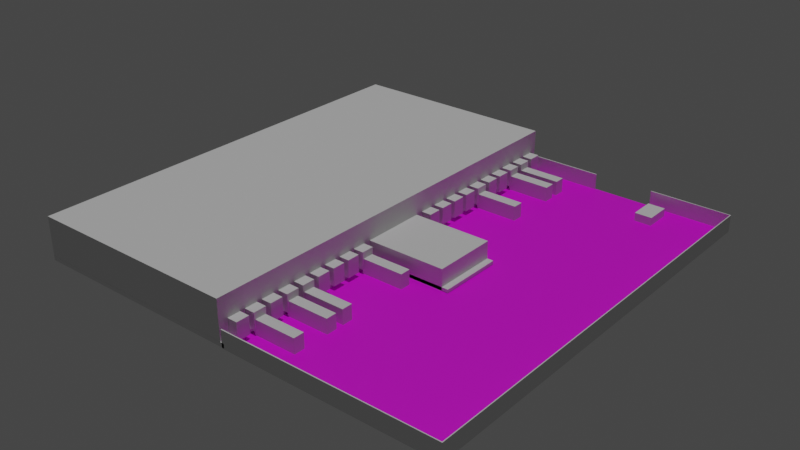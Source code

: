 # Source: fabrica.blend  (saved by Blender 4.0.36; exported with 4.5.12 LTS)
import bpy
from mathutils import Matrix  # noqa: F401  (used for matrix-valued properties, if any)

bpy.ops.wm.read_factory_settings(use_empty=True)
scene = bpy.context.scene
scene.name = 'Scene'

# ---- collections
col_collection = bpy.data.collections.new('Collection'); scene.collection.children.link(col_collection)
col_camiones = bpy.data.collections.new('Camiones'); col_collection.children.link(col_camiones)
col_entradas_camiones = bpy.data.collections.new('Entradas camiones'); col_collection.children.link(col_entradas_camiones)

# ---- images (referenced by path relative to the original .blend; pixels are not part of the script)
import os
ASSET_DIR = os.environ.get("B2B_ASSET_DIR", "")  # directory of the original .blend (textures are referenced by path, not embedded)
HERE = os.path.dirname(os.path.abspath(__file__))  # packed textures are extracted next to this script under _unpacked/

def load_image(name, relpath, width, height, colorspace="sRGB"):
    """Load a texture the original file referenced (path relative to the .blend, or extracted next to this script)."""
    p = next((c for c in (os.path.join(HERE, relpath), os.path.join(ASSET_DIR, relpath)) if relpath and os.path.exists(c)), "")
    if p:
        img = bpy.data.images.load(p, check_existing=True)
        img.name = name
    else:  # same state as the original file: an image datablock whose file is absent (Cycles renders it pink)
        img = bpy.data.images.new(name, width, height)
        img.source = "FILE"
        img.filepath = "//" + (relpath or name)
    img.colorspace_settings.name = colorspace
    return img
img_2d_layout_png = load_image('2d_layout.png', '2d_layout.png', 1024, 1024, 'sRGB')

# ---- materials (node trees are filled in below, after node groups)
mat_reference = bpy.data.materials.new('Reference')
mat_reference.use_transparent_shadow = False

# ---- material node trees
mat_reference.use_nodes = True; mat_reference.node_tree.nodes.clear()
_N = mat_reference.node_tree.nodes; _L = mat_reference.node_tree.links
n0 = _N.new('ShaderNodeBsdfPrincipled'); n0.name = 'Principled BSDF'; n0.location = (10, 300)
n0.distribution = 'GGX'
n0.subsurface_method = 'RANDOM_WALK_SKIN'
n0.inputs[3].default_value = 1.45
n0.inputs[27].default_value = (0.0, 0.0, 0.0, 1.0)
n0.inputs[28].default_value = 1.0
n1 = _N.new('ShaderNodeOutputMaterial'); n1.name = 'Material Output'; n1.location = (300, 300)
n2 = _N.new('ShaderNodeTexImage'); n2.name = 'Image Texture'; n2.location = (-280, 280)
n2.image = img_2d_layout_png
_L.new(n0.outputs[0], n1.inputs[0])
_L.new(n2.outputs[0], n0.inputs[0])
n1.is_active_output = True

# ---- world
world_world = bpy.data.worlds.new('World'); scene.world = world_world
world_world.use_nodes = True; world_world.node_tree.nodes.clear()
_N = world_world.node_tree.nodes; _L = world_world.node_tree.links
n0 = _N.new('ShaderNodeOutputWorld'); n0.name = 'World Output'; n0.location = (300, 300)
n1 = _N.new('ShaderNodeBackground'); n1.name = 'Background'; n1.location = (10, 300)
n1.inputs[0].default_value = (0.05088, 0.05088, 0.05088, 1.0)
_L.new(n1.outputs[0], n0.inputs[0])
n0.is_active_output = True
world_world.color = (0.05088, 0.05088, 0.05088)
world_world.use_sun_shadow = False
world_world.sun_shadow_jitter_overblur = 0.0

# ---- lights
light_sun = bpy.data.lights.new('Sun', 'SUN')
light_sun.transmission_factor = 0.0
light_sun.energy = 1.0

# ---- meshes
me_plane = bpy.data.meshes.new('Plane')
me_plane.from_pydata([(-1.0, -1.0, 0.0), (1.0, -1.0, 0.0), (-1.0, 1.0, 0.0), (1.0, 1.0, 0.0)], [], [(0, 1, 3, 2)])
_uv = me_plane.uv_layers.new(name='UVMap')
_uv.uv.foreach_set('vector', [0.0, 0.0, 1.0, 0.0, 1.0, 1.0, 0.0, 1.0])
me_plane.materials.append(mat_reference)
me_plane.update()
me_plane_001 = bpy.data.meshes.new('Plane.001')
me_plane_001.from_pydata([(-1.0, -1.0, 0.0), (1.0, -1.0, 0.0), (-1.0, 1.0, 0.0), (1.0, 1.0, 0.0), (0.01851, -1.0, 0.0), (0.01851, 1.0, 0.0), (-1.0, 1.0, 1.0), (-1.0, -1.0, 1.0), (0.01851, 1.0, 1.0), (0.01851, -1.0, 1.0)], [], [(4, 1, 3, 5), (2, 0, 7, 6), (7, 9, 8, 6), (5, 2, 6, 8), (4, 5, 8, 9), (0, 4, 9, 7)])
_uv = me_plane_001.uv_layers.new(name='UVMap')
_uv.uv.foreach_set('vector', [0.5093, 0.0, 1.0, 0.0, 1.0, 1.0, 0.5093, 1.0, 0.0, 0.0, 0.0, 0.0, 0.0, 0.0, 0.0, 0.0, 0.0, 0.0, 0.5093, 0.0, 0.5093, 1.0, 0.0, 1.0, 0.0, 0.0, 0.0, 0.0, 0.0, 0.0, 0.0, 0.0, 0.5093, 0.0, 0.5093, 1.0, 0.5093, 1.0, 0.5093, 0.0, 0.0, 0.0, 0.0, 0.0, 0.0, 0.0, 0.0, 0.0])
me_plane_001.update()
me_cube_010 = bpy.data.meshes.new('Cube.010')
me_cube_010.from_pydata([(-2.0, -2.0, -2.0), (-2.0, -2.0, 2.0), (-2.0, 2.0, -2.0), (-2.0, 2.0, 2.0), (2.0, -2.0, -2.0), (2.0, -2.0, 2.0), (2.0, 2.0, -2.0), (2.0, 2.0, 2.0)], [], [(0, 1, 3, 2), (2, 3, 7, 6), (6, 7, 5, 4), (4, 5, 1, 0), (2, 6, 4, 0), (7, 3, 1, 5)])
_uv = me_cube_010.uv_layers.new(name='UVMap')
_uv.uv.foreach_set('vector', [0.375, 0.0, 0.625, 0.0, 0.625, 0.25, 0.375, 0.25, 0.375, 0.25, 0.625, 0.25, 0.625, 0.5, 0.375, 0.5, 0.375, 0.5, 0.625, 0.5, 0.625, 0.75, 0.375, 0.75, 0.375, 0.75, 0.625, 0.75, 0.625, 1.0, 0.375, 1.0, 0.125, 0.5, 0.375, 0.5, 0.375, 0.75, 0.125, 0.75, 0.625, 0.5, 0.875, 0.5, 0.875, 0.75, 0.625, 0.75])
me_cube_010.update()
me_cube_011 = bpy.data.meshes.new('Cube.011')
me_cube_011.from_pydata([(-2.0, -2.0, -2.0), (-2.0, -2.0, 2.0), (-2.0, 2.0, -2.0), (-2.0, 2.0, 2.0), (2.0, -2.0, -2.0), (2.0, -2.0, 2.0), (2.0, 2.0, -2.0), (2.0, 2.0, 2.0)], [], [(0, 1, 3, 2), (2, 3, 7, 6), (6, 7, 5, 4), (4, 5, 1, 0), (2, 6, 4, 0), (7, 3, 1, 5)])
_uv = me_cube_011.uv_layers.new(name='UVMap')
_uv.uv.foreach_set('vector', [0.375, 0.0, 0.625, 0.0, 0.625, 0.25, 0.375, 0.25, 0.375, 0.25, 0.625, 0.25, 0.625, 0.5, 0.375, 0.5, 0.375, 0.5, 0.625, 0.5, 0.625, 0.75, 0.375, 0.75, 0.375, 0.75, 0.625, 0.75, 0.625, 1.0, 0.375, 1.0, 0.125, 0.5, 0.375, 0.5, 0.375, 0.75, 0.125, 0.75, 0.625, 0.5, 0.875, 0.5, 0.875, 0.75, 0.625, 0.75])
me_cube_011.update()
me_cube_013 = bpy.data.meshes.new('Cube.013')
me_cube_013.from_pydata([(2.0, -2.0, -2.0), (2.0, -2.0, 2.0), (2.0, 2.0, -2.0), (2.0, 2.0, 2.0), (0.01477, 2.0, -2.0), (0.01477, 2.0, 2.0), (0.01477, -2.0, -2.0), (0.01477, -2.0, 2.0), (1.245, 2.0, 2.0), (1.245, 2.0, -2.0), (0.6859, 2.0, -2.0), (0.6859, 2.0, 2.0)], [], [(9, 8, 3, 2), (2, 3, 1, 0), (0, 1, 7, 6), (4, 5, 11, 10)])
_uv = me_cube_013.uv_layers.new(name='UVMap')
_uv.uv.foreach_set('vector', [0.375, 0.438, 0.625, 0.438, 0.625, 0.5, 0.375, 0.5, 0.375, 0.5, 0.625, 0.5, 0.625, 0.75, 0.375, 0.75, 0.375, 0.75, 0.625, 0.75, 0.625, 0.8741, 0.375, 0.8741, 0.375, 0.3759, 0.625, 0.3759, 0.625, 0.4069, 0.375, 0.4069])
me_cube_013.update()
me_cube_014 = bpy.data.meshes.new('Cube.014')
me_cube_014.from_pydata([(-2.0, -2.0, -2.0), (-2.0, -2.0, 2.0), (-2.0, 2.0, -2.0), (-2.0, 2.0, 2.0), (2.0, -2.0, -2.0), (2.0, -2.0, 2.0), (2.0, 2.0, -2.0), (2.0, 2.0, 2.0)], [], [(0, 1, 3, 2), (2, 3, 7, 6), (6, 7, 5, 4), (4, 5, 1, 0), (2, 6, 4, 0), (7, 3, 1, 5)])
_uv = me_cube_014.uv_layers.new(name='UVMap')
_uv.uv.foreach_set('vector', [0.375, 0.0, 0.625, 0.0, 0.625, 0.25, 0.375, 0.25, 0.375, 0.25, 0.625, 0.25, 0.625, 0.5, 0.375, 0.5, 0.375, 0.5, 0.625, 0.5, 0.625, 0.75, 0.375, 0.75, 0.375, 0.75, 0.625, 0.75, 0.625, 1.0, 0.375, 1.0, 0.125, 0.5, 0.375, 0.5, 0.375, 0.75, 0.125, 0.75, 0.625, 0.5, 0.875, 0.5, 0.875, 0.75, 0.625, 0.75])
me_cube_014.update()
me_cube_015 = bpy.data.meshes.new('Cube.015')
me_cube_015.from_pydata([(-2.0, -2.0, -2.0), (-2.0, -2.0, 2.0), (-2.0, 2.0, -2.0), (-2.0, 2.0, 2.0), (0.0, 2.0, -2.0), (0.0, 2.0, 2.0), (0.0, -2.0, -2.0), (0.0, -2.0, 2.0)], [], [(0, 1, 3, 2), (6, 7, 1, 0), (5, 3, 1, 7), (2, 3, 5, 4), (7, 6, 4, 5)])
_uv = me_cube_015.uv_layers.new(name='UVMap')
_uv.uv.foreach_set('vector', [0.375, 0.0, 0.625, 0.0, 0.625, 0.25, 0.375, 0.25, 0.375, 0.875, 0.625, 0.875, 0.625, 1.0, 0.375, 1.0, 0.75, 0.5, 0.875, 0.5, 0.875, 0.75, 0.75, 0.75, 0.375, 0.25, 0.625, 0.25, 0.625, 0.375, 0.375, 0.375, 0.625, 0.875, 0.375, 0.875, 0.25, 0.5, 0.625, 0.375])
me_cube_015.update()
me_cube_001 = bpy.data.meshes.new('Cube.001')
me_cube_001.from_pydata([(-2.0, -2.0, -2.0), (-2.0, -2.0, 2.0), (-2.0, 2.0, -2.0), (-2.0, 2.0, 2.0), (2.0, -2.0, -2.0), (2.0, -2.0, 2.0), (2.0, 2.0, -2.0), (2.0, 2.0, 2.0)], [], [(0, 1, 3, 2), (2, 3, 7, 6), (6, 7, 5, 4), (4, 5, 1, 0), (2, 6, 4, 0), (7, 3, 1, 5)])
_uv = me_cube_001.uv_layers.new(name='UVMap')
_uv.uv.foreach_set('vector', [0.375, 0.0, 0.625, 0.0, 0.625, 0.25, 0.375, 0.25, 0.375, 0.25, 0.625, 0.25, 0.625, 0.5, 0.375, 0.5, 0.375, 0.5, 0.625, 0.5, 0.625, 0.75, 0.375, 0.75, 0.375, 0.75, 0.625, 0.75, 0.625, 1.0, 0.375, 1.0, 0.125, 0.5, 0.375, 0.5, 0.375, 0.75, 0.125, 0.75, 0.625, 0.5, 0.875, 0.5, 0.875, 0.75, 0.625, 0.75])
me_cube_001.update()
me_cube_003 = bpy.data.meshes.new('Cube.003')
me_cube_003.from_pydata([(-2.0, -2.0, -2.0), (-2.0, -2.0, 2.0), (-2.0, 2.0, -2.0), (-2.0, 2.0, 2.0), (2.0, -2.0, -2.0), (2.0, -2.0, 2.0), (2.0, 2.0, -2.0), (2.0, 2.0, 2.0)], [], [(0, 1, 3, 2), (2, 3, 7, 6), (6, 7, 5, 4), (4, 5, 1, 0), (2, 6, 4, 0), (7, 3, 1, 5)])
_uv = me_cube_003.uv_layers.new(name='UVMap')
_uv.uv.foreach_set('vector', [0.375, 0.0, 0.625, 0.0, 0.625, 0.25, 0.375, 0.25, 0.375, 0.25, 0.625, 0.25, 0.625, 0.5, 0.375, 0.5, 0.375, 0.5, 0.625, 0.5, 0.625, 0.75, 0.375, 0.75, 0.375, 0.75, 0.625, 0.75, 0.625, 1.0, 0.375, 1.0, 0.125, 0.5, 0.375, 0.5, 0.375, 0.75, 0.125, 0.75, 0.625, 0.5, 0.875, 0.5, 0.875, 0.75, 0.625, 0.75])
me_cube_003.update()
me_cube_004 = bpy.data.meshes.new('Cube.004')
me_cube_004.from_pydata([(-2.0, -2.0, -2.0), (-2.0, -2.0, 2.0), (-2.0, 2.0, -2.0), (-2.0, 2.0, 2.0), (2.0, -2.0, -2.0), (2.0, -2.0, 2.0), (2.0, 2.0, -2.0), (2.0, 2.0, 2.0)], [], [(0, 1, 3, 2), (2, 3, 7, 6), (6, 7, 5, 4), (4, 5, 1, 0), (2, 6, 4, 0), (7, 3, 1, 5)])
_uv = me_cube_004.uv_layers.new(name='UVMap')
_uv.uv.foreach_set('vector', [0.375, 0.0, 0.625, 0.0, 0.625, 0.25, 0.375, 0.25, 0.375, 0.25, 0.625, 0.25, 0.625, 0.5, 0.375, 0.5, 0.375, 0.5, 0.625, 0.5, 0.625, 0.75, 0.375, 0.75, 0.375, 0.75, 0.625, 0.75, 0.625, 1.0, 0.375, 1.0, 0.125, 0.5, 0.375, 0.5, 0.375, 0.75, 0.125, 0.75, 0.625, 0.5, 0.875, 0.5, 0.875, 0.75, 0.625, 0.75])
me_cube_004.update()
me_cube_005 = bpy.data.meshes.new('Cube.005')
me_cube_005.from_pydata([(-2.0, -2.0, -2.0), (-2.0, -2.0, 2.0), (-2.0, 2.0, -2.0), (-2.0, 2.0, 2.0), (2.0, -2.0, -2.0), (2.0, -2.0, 2.0), (2.0, 2.0, -2.0), (2.0, 2.0, 2.0)], [], [(0, 1, 3, 2), (2, 3, 7, 6), (6, 7, 5, 4), (4, 5, 1, 0), (2, 6, 4, 0), (7, 3, 1, 5)])
_uv = me_cube_005.uv_layers.new(name='UVMap')
_uv.uv.foreach_set('vector', [0.375, 0.0, 0.625, 0.0, 0.625, 0.25, 0.375, 0.25, 0.375, 0.25, 0.625, 0.25, 0.625, 0.5, 0.375, 0.5, 0.375, 0.5, 0.625, 0.5, 0.625, 0.75, 0.375, 0.75, 0.375, 0.75, 0.625, 0.75, 0.625, 1.0, 0.375, 1.0, 0.125, 0.5, 0.375, 0.5, 0.375, 0.75, 0.125, 0.75, 0.625, 0.5, 0.875, 0.5, 0.875, 0.75, 0.625, 0.75])
me_cube_005.update()
me_cube_006 = bpy.data.meshes.new('Cube.006')
me_cube_006.from_pydata([(-2.0, -2.0, -2.0), (-2.0, -2.0, 2.0), (-2.0, 2.0, -2.0), (-2.0, 2.0, 2.0), (2.0, -2.0, -2.0), (2.0, -2.0, 2.0), (2.0, 2.0, -2.0), (2.0, 2.0, 2.0)], [], [(0, 1, 3, 2), (2, 3, 7, 6), (6, 7, 5, 4), (4, 5, 1, 0), (2, 6, 4, 0), (7, 3, 1, 5)])
_uv = me_cube_006.uv_layers.new(name='UVMap')
_uv.uv.foreach_set('vector', [0.375, 0.0, 0.625, 0.0, 0.625, 0.25, 0.375, 0.25, 0.375, 0.25, 0.625, 0.25, 0.625, 0.5, 0.375, 0.5, 0.375, 0.5, 0.625, 0.5, 0.625, 0.75, 0.375, 0.75, 0.375, 0.75, 0.625, 0.75, 0.625, 1.0, 0.375, 1.0, 0.125, 0.5, 0.375, 0.5, 0.375, 0.75, 0.125, 0.75, 0.625, 0.5, 0.875, 0.5, 0.875, 0.75, 0.625, 0.75])
me_cube_006.update()
me_cube_007 = bpy.data.meshes.new('Cube.007')
me_cube_007.from_pydata([(-2.0, -2.0, -2.0), (-2.0, -2.0, 2.0), (-2.0, 2.0, -2.0), (-2.0, 2.0, 2.0), (2.0, -2.0, -2.0), (2.0, -2.0, 2.0), (2.0, 2.0, -2.0), (2.0, 2.0, 2.0)], [], [(0, 1, 3, 2), (2, 3, 7, 6), (6, 7, 5, 4), (4, 5, 1, 0), (2, 6, 4, 0), (7, 3, 1, 5)])
_uv = me_cube_007.uv_layers.new(name='UVMap')
_uv.uv.foreach_set('vector', [0.375, 0.0, 0.625, 0.0, 0.625, 0.25, 0.375, 0.25, 0.375, 0.25, 0.625, 0.25, 0.625, 0.5, 0.375, 0.5, 0.375, 0.5, 0.625, 0.5, 0.625, 0.75, 0.375, 0.75, 0.375, 0.75, 0.625, 0.75, 0.625, 1.0, 0.375, 1.0, 0.125, 0.5, 0.375, 0.5, 0.375, 0.75, 0.125, 0.75, 0.625, 0.5, 0.875, 0.5, 0.875, 0.75, 0.625, 0.75])
me_cube_007.update()
me_cube_008 = bpy.data.meshes.new('Cube.008')
me_cube_008.from_pydata([(-2.0, -2.0, -2.0), (-2.0, -2.0, 2.0), (-2.0, 2.0, -2.0), (-2.0, 2.0, 2.0), (2.0, -2.0, -2.0), (2.0, -2.0, 2.0), (2.0, 2.0, -2.0), (2.0, 2.0, 2.0)], [], [(0, 1, 3, 2), (2, 3, 7, 6), (6, 7, 5, 4), (4, 5, 1, 0), (2, 6, 4, 0), (7, 3, 1, 5)])
_uv = me_cube_008.uv_layers.new(name='UVMap')
_uv.uv.foreach_set('vector', [0.375, 0.0, 0.625, 0.0, 0.625, 0.25, 0.375, 0.25, 0.375, 0.25, 0.625, 0.25, 0.625, 0.5, 0.375, 0.5, 0.375, 0.5, 0.625, 0.5, 0.625, 0.75, 0.375, 0.75, 0.375, 0.75, 0.625, 0.75, 0.625, 1.0, 0.375, 1.0, 0.125, 0.5, 0.375, 0.5, 0.375, 0.75, 0.125, 0.75, 0.625, 0.5, 0.875, 0.5, 0.875, 0.75, 0.625, 0.75])
me_cube_008.update()
me_cube_009 = bpy.data.meshes.new('Cube.009')
me_cube_009.from_pydata([(-2.0, -2.0, -2.0), (-2.0, -2.0, 2.0), (-2.0, 2.0, -2.0), (-2.0, 2.0, 2.0), (2.0, -2.0, -2.0), (2.0, -2.0, 2.0), (2.0, 2.0, -2.0), (2.0, 2.0, 2.0)], [], [(0, 1, 3, 2), (2, 3, 7, 6), (6, 7, 5, 4), (4, 5, 1, 0), (2, 6, 4, 0), (7, 3, 1, 5)])
_uv = me_cube_009.uv_layers.new(name='UVMap')
_uv.uv.foreach_set('vector', [0.375, 0.0, 0.625, 0.0, 0.625, 0.25, 0.375, 0.25, 0.375, 0.25, 0.625, 0.25, 0.625, 0.5, 0.375, 0.5, 0.375, 0.5, 0.625, 0.5, 0.625, 0.75, 0.375, 0.75, 0.375, 0.75, 0.625, 0.75, 0.625, 1.0, 0.375, 1.0, 0.125, 0.5, 0.375, 0.5, 0.375, 0.75, 0.125, 0.75, 0.625, 0.5, 0.875, 0.5, 0.875, 0.75, 0.625, 0.75])
me_cube_009.update()
me_cube_016 = bpy.data.meshes.new('Cube.016')
me_cube_016.from_pydata([(-2.0, -2.0, -2.0), (-2.0, -2.0, 2.0), (-2.0, 2.0, -2.0), (-2.0, 2.0, 2.0), (2.0, -2.0, -2.0), (2.0, -2.0, 2.0), (2.0, 2.0, -2.0), (2.0, 2.0, 2.0)], [], [(0, 1, 3, 2), (2, 3, 7, 6), (6, 7, 5, 4), (4, 5, 1, 0), (2, 6, 4, 0), (7, 3, 1, 5)])
_uv = me_cube_016.uv_layers.new(name='UVMap')
_uv.uv.foreach_set('vector', [0.375, 0.0, 0.625, 0.0, 0.625, 0.25, 0.375, 0.25, 0.375, 0.25, 0.625, 0.25, 0.625, 0.5, 0.375, 0.5, 0.375, 0.5, 0.625, 0.5, 0.625, 0.75, 0.375, 0.75, 0.375, 0.75, 0.625, 0.75, 0.625, 1.0, 0.375, 1.0, 0.125, 0.5, 0.375, 0.5, 0.375, 0.75, 0.125, 0.75, 0.625, 0.5, 0.875, 0.5, 0.875, 0.75, 0.625, 0.75])
me_cube_016.update()
me_cube_017 = bpy.data.meshes.new('Cube.017')
me_cube_017.from_pydata([(-2.0, -2.0, -2.0), (-2.0, -2.0, 2.0), (-2.0, 2.0, -2.0), (-2.0, 2.0, 2.0), (2.0, -2.0, -2.0), (2.0, -2.0, 2.0), (2.0, 2.0, -2.0), (2.0, 2.0, 2.0)], [], [(0, 1, 3, 2), (2, 3, 7, 6), (6, 7, 5, 4), (4, 5, 1, 0), (2, 6, 4, 0), (7, 3, 1, 5)])
_uv = me_cube_017.uv_layers.new(name='UVMap')
_uv.uv.foreach_set('vector', [0.375, 0.0, 0.625, 0.0, 0.625, 0.25, 0.375, 0.25, 0.375, 0.25, 0.625, 0.25, 0.625, 0.5, 0.375, 0.5, 0.375, 0.5, 0.625, 0.5, 0.625, 0.75, 0.375, 0.75, 0.375, 0.75, 0.625, 0.75, 0.625, 1.0, 0.375, 1.0, 0.125, 0.5, 0.375, 0.5, 0.375, 0.75, 0.125, 0.75, 0.625, 0.5, 0.875, 0.5, 0.875, 0.75, 0.625, 0.75])
me_cube_017.update()

# ---- objects
ob_reference = bpy.data.objects.new('Reference', me_plane)
ob_sun = bpy.data.objects.new('Sun', light_sun)
ob_suelo = bpy.data.objects.new('suelo', me_plane_001)
ob_caseta = bpy.data.objects.new('caseta', me_cube_010)
ob_cube = bpy.data.objects.new('Cube', me_cube_011)
ob_vallas = bpy.data.objects.new('Vallas', me_cube_013)
ob_estanteria = bpy.data.objects.new('Estanteria', me_cube_014)
ob_almacen_paredes = bpy.data.objects.new('almacen_paredes', me_cube_015)
ob_cube_001 = bpy.data.objects.new('Cube.001', me_cube_001)
ob_camion_001 = bpy.data.objects.new('Camion.001', me_cube_003)
ob_camion_002 = bpy.data.objects.new('Camion.002', me_cube_004)
ob_camion_003 = bpy.data.objects.new('Camion.003', me_cube_005)
ob_camion_004 = bpy.data.objects.new('Camion.004', me_cube_006)
ob_camion_005 = bpy.data.objects.new('Camion.005', me_cube_007)
ob_camion_006 = bpy.data.objects.new('Camion.006', me_cube_008)
ob_camion = bpy.data.objects.new('Camion', me_cube_009)
ob_entradas = bpy.data.objects.new('Entradas', me_cube_016)
ob_entradas_001 = bpy.data.objects.new('Entradas.001', me_cube_017)

# ---- transforms, parenting, visibility, modifiers, constraints
ob_reference.location = (0.0, 0.0, 0.1)
ob_reference.scale = (50.0, 50.0, 1.0)
ob_reference.color = (1.0, 1.0, 1.0, 0.3571)
ob_sun.location = (0.0, 0.0, 0.0)
ob_suelo.location = (0.0, 0.0, 0.0)
ob_suelo.scale = (50.0, 50.0, 1.0)
ob_suelo.show_wire = True
ob_caseta.location = (34.05, 44.33, 0.75)
ob_caseta.scale = (1.0, 1.5, 0.625)
ob_cube.location = (8.416, -1.984, 2.5)
ob_cube.scale = (5.0, 3.75, 1.25)
ob_vallas.location = (0.0, 0.0, 1.819)
ob_vallas.scale = (25.0, 25.0, 1.0)
_m = ob_vallas.modifiers.new('Solidify', 'SOLIDIFY')
ob_estanteria.location = (-20.92, -42.08, 4.5)
ob_estanteria.scale = (5.0, 1.0, 1.75)
_m = ob_estanteria.modifiers.new('Array', 'ARRAY')
_m.count = 13
_m.relative_offset_displace = (0.0, 1.7, 0.0)
ob_almacen_paredes.location = (0.0, 0.0, 5.489)
ob_almacen_paredes.scale = (25.0, 25.0, 2.25)
_m = ob_almacen_paredes.modifiers.new('Solidify', 'SOLIDIFY')
_m.thickness = 0.05
_m.invert_vertex_group = True
_m = ob_almacen_paredes.modifiers.new('Boolean', 'BOOLEAN')
_m.object = ob_entradas
_m = ob_almacen_paredes.modifiers.new('Boolean.001', 'BOOLEAN')
_m.object = ob_entradas_001
_m = ob_almacen_paredes.modifiers.new('Boolean.002', 'BOOLEAN')
_m.object = ob_cube
ob_cube_001.location = (9.912, -1.984, 0.6081)
ob_cube_001.scale = (5.0, 3.75, 0.1953)
ob_camion_001.location = (7.0, 25.74, 1.75)
ob_camion_001.scale = (2.5, 0.625, 0.875)
ob_camion_002.location = (7.0, 38.25, 1.75)
ob_camion_002.scale = (2.5, 0.625, 0.875)
ob_camion_003.location = (7.0, 42.4, 1.75)
ob_camion_003.scale = (2.5, 0.625, 0.875)
ob_camion_004.location = (7.0, -12.76, 1.75)
ob_camion_004.scale = (2.5, 0.625, 0.875)
ob_camion_005.location = (7.0, -29.54, 1.75)
ob_camion_005.scale = (2.5, 0.625, 0.875)
ob_camion_006.location = (7.0, -33.77, 1.75)
ob_camion_006.scale = (2.5, 0.625, 0.875)
ob_camion.location = (7.0, -42.16, 1.75)
ob_camion.scale = (2.5, 0.625, 0.875)
ob_entradas.location = (0.3265, -46.37, 3.046)
ob_entradas.rotation_euler = (-0.0, 1.571, 0.0)
ob_entradas.scale = (1.0, 0.75, 1.0)
_m = ob_entradas.modifiers.new('Array', 'ARRAY')
_m.count = 9
_m.relative_offset_displace = (0.0, 1.4, 0.0)
ob_entradas_001.location = (0.3265, 8.793, 3.046)
ob_entradas_001.rotation_euler = (-0.0, 1.571, 0.0)
ob_entradas_001.scale = (1.0, 0.75, 1.0)
_m = ob_entradas_001.modifiers.new('Array', 'ARRAY')
_m.count = 10
_m.relative_offset_displace = (0.0, 1.4, 0.0)

# ---- collection membership
col_collection.objects.link(ob_reference)
col_collection.objects.link(ob_sun)
col_collection.objects.link(ob_suelo)
col_collection.objects.link(ob_caseta)
col_collection.objects.link(ob_cube)
col_collection.objects.link(ob_vallas)
col_collection.objects.link(ob_estanteria)
col_collection.objects.link(ob_almacen_paredes)
col_collection.objects.link(ob_cube_001)
col_camiones.objects.link(ob_camion_001)
col_camiones.objects.link(ob_camion_002)
col_camiones.objects.link(ob_camion_003)
col_camiones.objects.link(ob_camion_004)
col_camiones.objects.link(ob_camion_005)
col_camiones.objects.link(ob_camion_006)
col_camiones.objects.link(ob_camion)
col_entradas_camiones.objects.link(ob_entradas)
col_entradas_camiones.objects.link(ob_entradas_001)

# ---- scene / render settings (as saved in the file)
scene.frame_start = 1; scene.frame_end = 250; scene.frame_set(1)
scene.render.engine = 'BLENDER_EEVEE_NEXT'
scene.cycles.sampling_pattern = 'TABULATED_SOBOL'
scene.view_settings.view_transform = 'Filmic'
bpy.context.view_layer.update()

# ---- added for rendering (the .blend has no active camera): camera
cam_auto = bpy.data.cameras.new('AutoCamera')
cam_auto.lens = 50.0
cam_auto.sensor_width = 36.0
cam_auto.clip_end = 2302.65
ob_auto_camera = bpy.data.objects.new('AutoCamera', cam_auto)
scene.collection.objects.link(ob_auto_camera)
ob_auto_camera.location = (131.206, -157.447, 109.709)
ob_auto_camera.rotation_euler = (1.09748, -7.21219e-08, 0.694738)
scene.camera = ob_auto_camera
bpy.context.view_layer.update()
